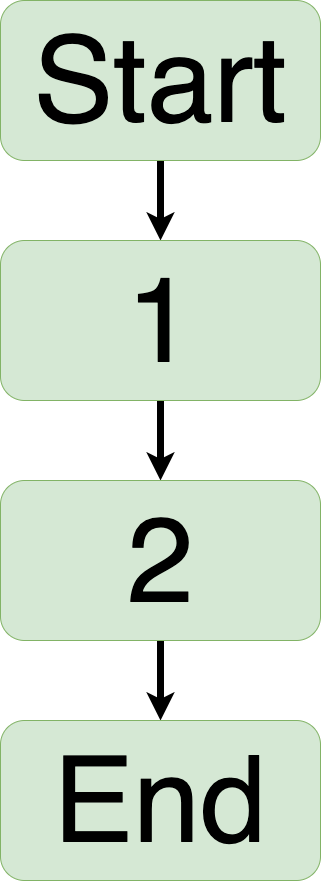

The diagram above was exported from draw.io. Its source (the exported page's mxGraphModel, read from the mxfile embedded in the PNG):
<mxGraphModel dx="1268" dy="1012" grid="1" gridSize="10" guides="1" tooltips="1" connect="1" arrows="1" fold="1" page="1" pageScale="1" pageWidth="827" pageHeight="1169" math="0" shadow="0">
  <root>
    <mxCell id="0" />
    <mxCell id="1" parent="0" />
    <mxCell id="4" value="" style="edgeStyle=none;html=1;fontSize=120;strokeWidth=7;" edge="1" parent="1" source="2" target="3">
      <mxGeometry relative="1" as="geometry" />
    </mxCell>
    <mxCell id="2" value="&lt;font style=&quot;font-size: 120px&quot;&gt;Start&lt;/font&gt;" style="rounded=1;whiteSpace=wrap;html=1;fillColor=#d5e8d4;strokeColor=#82b366;" vertex="1" parent="1">
      <mxGeometry x="20" y="20" width="320" height="160" as="geometry" />
    </mxCell>
    <mxCell id="6" value="" style="edgeStyle=none;html=1;fontSize=120;strokeWidth=7;" edge="1" parent="1" source="3" target="5">
      <mxGeometry relative="1" as="geometry" />
    </mxCell>
    <mxCell id="3" value="&lt;font style=&quot;font-size: 120px&quot;&gt;1&lt;/font&gt;" style="rounded=1;whiteSpace=wrap;html=1;fillColor=#d5e8d4;strokeColor=#82b366;" vertex="1" parent="1">
      <mxGeometry x="20" y="260" width="320" height="160" as="geometry" />
    </mxCell>
    <mxCell id="8" value="" style="edgeStyle=none;html=1;fontSize=120;strokeWidth=7;" edge="1" parent="1" source="5" target="7">
      <mxGeometry relative="1" as="geometry" />
    </mxCell>
    <mxCell id="5" value="&lt;span style=&quot;font-size: 120px&quot;&gt;2&lt;/span&gt;" style="rounded=1;whiteSpace=wrap;html=1;fillColor=#d5e8d4;strokeColor=#82b366;" vertex="1" parent="1">
      <mxGeometry x="20" y="500" width="320" height="160" as="geometry" />
    </mxCell>
    <mxCell id="7" value="&lt;span style=&quot;font-size: 120px&quot;&gt;End&lt;/span&gt;" style="rounded=1;whiteSpace=wrap;html=1;fillColor=#d5e8d4;strokeColor=#82b366;" vertex="1" parent="1">
      <mxGeometry x="20" y="740" width="320" height="160" as="geometry" />
    </mxCell>
  </root>
</mxGraphModel>